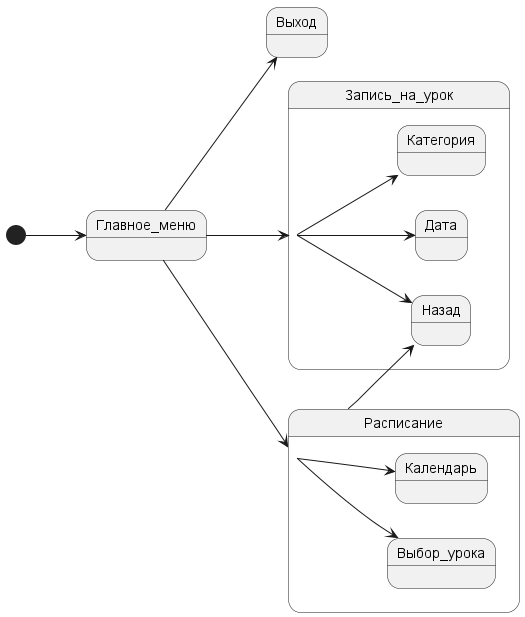

The diagram above was rendered by PlantUML. Its source (embedded in the PNG):
@startuml

left to right direction

[*] --> Главное_меню
Главное_меню --> Выход
state Главное_меню {
  Главное_меню --> Запись_на_урок
  Главное_меню --> Расписание

}
state Запись_на_урок {
  Запись_на_урок --> Категория
  Запись_на_урок --> Дата
  Запись_на_урок --> Назад
}
state Расписание {
  Расписание --> Календарь
  Расписание --> Выбор_урока
  Расписание --> Назад
}

@enduml